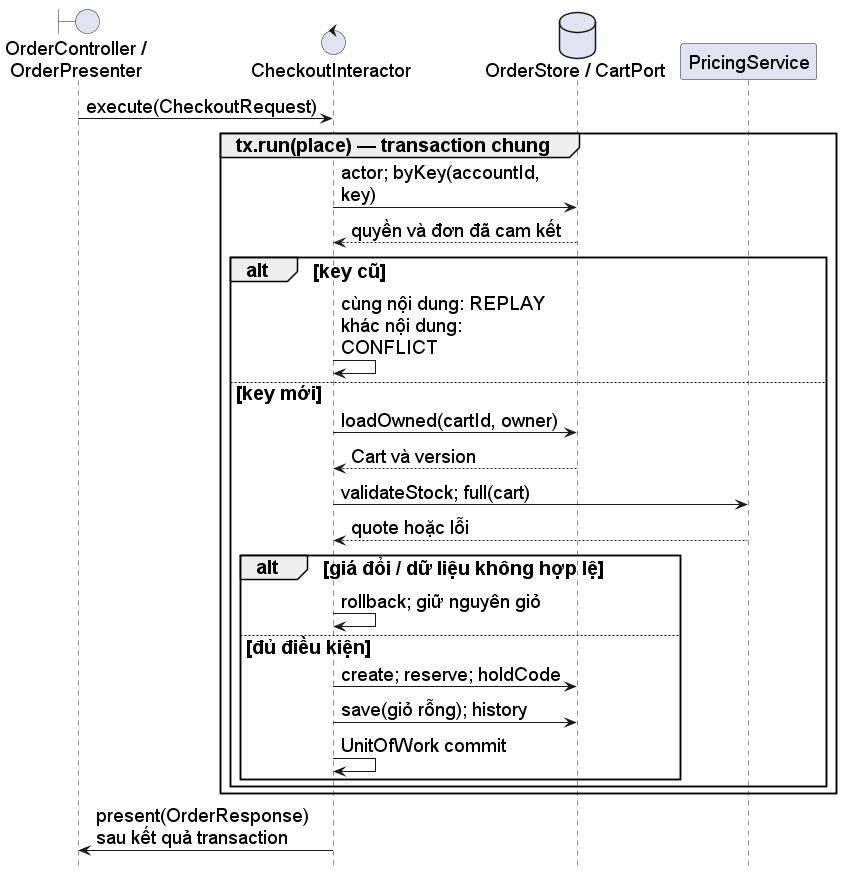

The diagram above was rendered by PlantUML. Its source (embedded in the PNG):
@startuml
skinparam defaultFontName Arial
skinparam defaultFontSize 19
skinparam backgroundColor white
skinparam shadowing false
skinparam maxMessageSize 220
hide footbox
boundary "OrderController /\nOrderPresenter" as W
control CheckoutInteractor as I
database "OrderStore / CartPort" as D
participant PricingService as P
W -> I : execute(CheckoutRequest)
group tx.run(place) — transaction chung
 I -> D : actor; byKey(accountId, key)
 D --> I : quyền và đơn đã cam kết
 alt key cũ
  I -> I : cùng nội dung: REPLAY\nkhác nội dung: CONFLICT
 else key mới
  I -> D : loadOwned(cartId, owner)
  D --> I : Cart và version
  I -> P : validateStock; full(cart)
  P --> I : quote hoặc lỗi
  alt giá đổi / dữ liệu không hợp lệ
   I -> I : rollback; giữ nguyên giỏ
  else đủ điều kiện
   I -> D : create; reserve; holdCode
   I -> D : save(giỏ rỗng); history
   I -> I : UnitOfWork commit
  end
 end
end
I -> W : present(OrderResponse)\nsau kết quả transaction
@enduml